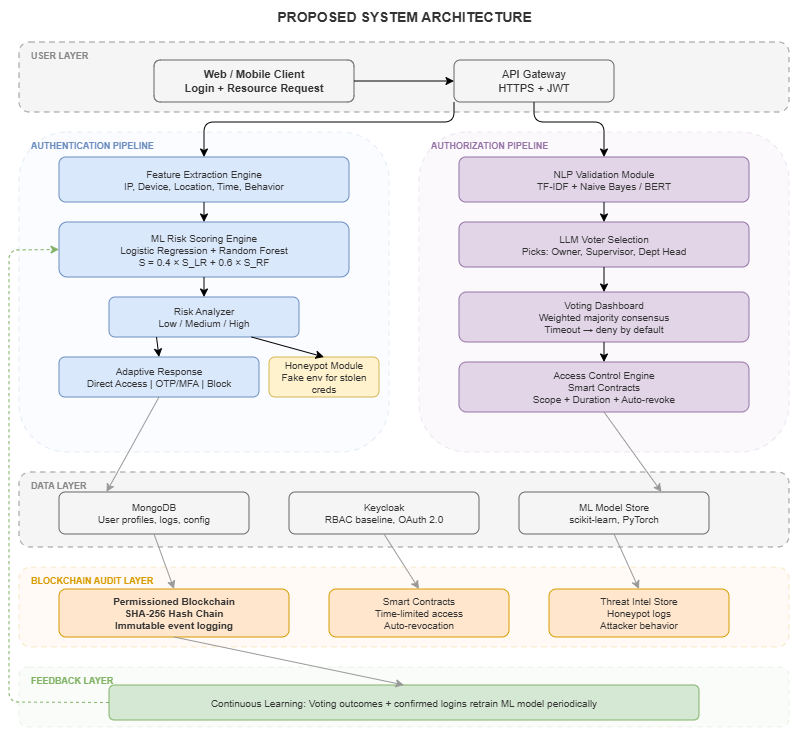

The diagram above was exported from draw.io. Its source (the exported page's mxGraphModel, read from the mxfile embedded in the PNG):
<mxGraphModel dx="852" dy="473" grid="1" gridSize="10" guides="1" tooltips="1" connect="1" arrows="1" fold="1" page="1" pageScale="1" pageWidth="827" pageHeight="1169" math="0" shadow="0">
  <root>
    <mxCell id="0" />
    <mxCell id="1" parent="0" />
    <mxCell id="title" parent="1" style="text;html=1;align=center;verticalAlign=middle;fontSize=14;fontStyle=1;fontColor=#333333;" value="PROPOSED SYSTEM ARCHITECTURE" vertex="1">
      <mxGeometry height="30" width="400" x="225" y="10" as="geometry" />
    </mxCell>
    <mxCell id="userbox" parent="1" style="rounded=1;whiteSpace=wrap;fillColor=#f5f5f5;strokeColor=#999999;dashed=1;dashPattern=5 5;" value="" vertex="1">
      <mxGeometry height="70" width="770" x="40" y="50" as="geometry" />
    </mxCell>
    <mxCell id="userlabel" parent="1" style="text;fontStyle=1;fontSize=9;fontColor=#888888;align=left;" value="USER LAYER" vertex="1">
      <mxGeometry height="15" width="100" x="50" y="52" as="geometry" />
    </mxCell>
    <mxCell id="2" parent="1" style="rounded=1;whiteSpace=wrap;fillColor=#f5f5f5;strokeColor=#666666;fontStyle=1;fontSize=11;fontColor=#333333;" value="Web / Mobile Client&#10;Login + Resource Request" vertex="1">
      <mxGeometry height="42" width="200" x="175" y="68" as="geometry" />
    </mxCell>
    <mxCell id="3" parent="1" style="rounded=1;whiteSpace=wrap;fillColor=#f5f5f5;strokeColor=#666666;fontSize=11;fontColor=#333333;" value="API Gateway&#10;HTTPS + JWT" vertex="1">
      <mxGeometry height="42" width="160" x="475" y="68" as="geometry" />
    </mxCell>
    <mxCell id="e_user" edge="1" parent="1" source="2" style="exitX=1;exitY=0.5;entryX=0;entryY=0.5;" target="3">
      <mxGeometry relative="1" as="geometry" />
    </mxCell>
    <mxCell id="authbox" parent="1" style="rounded=1;whiteSpace=wrap;fillColor=#dae8fc;strokeColor=#6c8ebf;opacity=15;dashed=1;dashPattern=5 5;" value="" vertex="1">
      <mxGeometry height="320" width="370" x="40" y="140" as="geometry" />
    </mxCell>
    <mxCell id="authlabel" parent="1" style="text;fontStyle=1;fontSize=9;fontColor=#6c8ebf;align=left;" value="AUTHENTICATION PIPELINE" vertex="1">
      <mxGeometry height="15" width="200" x="50" y="142" as="geometry" />
    </mxCell>
    <mxCell id="10" parent="1" style="rounded=1;whiteSpace=wrap;fillColor=#dae8fc;strokeColor=#6c8ebf;fontSize=10;fontColor=#333333;" value="Feature Extraction Engine&#10;IP, Device, Location, Time, Behavior" vertex="1">
      <mxGeometry height="45" width="290" x="80" y="165" as="geometry" />
    </mxCell>
    <mxCell id="11" parent="1" style="rounded=1;whiteSpace=wrap;fillColor=#dae8fc;strokeColor=#6c8ebf;fontSize=10;fontColor=#333333;" value="ML Risk Scoring Engine&#10;Logistic Regression + Random Forest&#10;S = 0.4 × S_LR + 0.6 × S_RF" vertex="1">
      <mxGeometry height="55" width="290" x="80" y="230" as="geometry" />
    </mxCell>
    <mxCell id="12" parent="1" style="rounded=1;whiteSpace=wrap;fillColor=#dae8fc;strokeColor=#6c8ebf;fontSize=10;fontColor=#333333;" value="Risk Analyzer&#10;Low / Medium / High" vertex="1">
      <mxGeometry height="40" width="190" x="130" y="305" as="geometry" />
    </mxCell>
    <mxCell id="13" parent="1" style="rounded=1;whiteSpace=wrap;fillColor=#dae8fc;strokeColor=#6c8ebf;fontSize=10;fontColor=#333333;" value="Adaptive Response&#10;Direct Access | OTP/MFA | Block" vertex="1">
      <mxGeometry height="40" width="200" x="80" y="365" as="geometry" />
    </mxCell>
    <mxCell id="14" parent="1" style="rounded=1;whiteSpace=wrap;fillColor=#fff2cc;strokeColor=#d6b656;fontSize=10;fontColor=#333333;" value="Honeypot Module&#10;Fake env for stolen creds" vertex="1">
      <mxGeometry height="40" width="110" x="290" y="365" as="geometry" />
    </mxCell>
    <mxCell id="ea1" edge="1" parent="1" source="10" style="exitX=0.5;exitY=1;entryX=0.5;entryY=0;" target="11">
      <mxGeometry relative="1" as="geometry" />
    </mxCell>
    <mxCell id="ea2" edge="1" parent="1" source="11" style="exitX=0.5;exitY=1;entryX=0.5;entryY=0;" target="12">
      <mxGeometry relative="1" as="geometry" />
    </mxCell>
    <mxCell id="ea3" edge="1" parent="1" source="12" style="exitX=0.25;exitY=1;entryX=0.5;entryY=0;" target="13">
      <mxGeometry relative="1" as="geometry" />
    </mxCell>
    <mxCell id="ea4" edge="1" parent="1" source="12" style="exitX=0.75;exitY=1;entryX=0.5;entryY=0;" target="14">
      <mxGeometry relative="1" as="geometry" />
    </mxCell>
    <mxCell id="authzbox" parent="1" style="rounded=1;whiteSpace=wrap;fillColor=#e1d5e7;strokeColor=#9673a6;opacity=15;dashed=1;dashPattern=5 5;" value="" vertex="1">
      <mxGeometry height="320" width="370" x="440" y="140" as="geometry" />
    </mxCell>
    <mxCell id="authzlabel" parent="1" style="text;fontStyle=1;fontSize=9;fontColor=#9673a6;align=left;" value="AUTHORIZATION PIPELINE" vertex="1">
      <mxGeometry height="15" width="200" x="450" y="142" as="geometry" />
    </mxCell>
    <mxCell id="20" parent="1" style="rounded=1;whiteSpace=wrap;fillColor=#e1d5e7;strokeColor=#9673a6;fontSize=10;fontColor=#333333;" value="NLP Validation Module&#10;TF-IDF + Naive Bayes / BERT" vertex="1">
      <mxGeometry height="45" width="290" x="480" y="165" as="geometry" />
    </mxCell>
    <mxCell id="21" parent="1" style="rounded=1;whiteSpace=wrap;fillColor=#e1d5e7;strokeColor=#9673a6;fontSize=10;fontColor=#333333;" value="LLM Voter Selection&#10;Picks: Owner, Supervisor, Dept Head" vertex="1">
      <mxGeometry height="45" width="290" x="480" y="230" as="geometry" />
    </mxCell>
    <mxCell id="22" parent="1" style="rounded=1;whiteSpace=wrap;fillColor=#e1d5e7;strokeColor=#9673a6;fontSize=10;fontColor=#333333;" value="Voting Dashboard&#10;Weighted majority consensus&#10;Timeout → deny by default" vertex="1">
      <mxGeometry height="50" width="290" x="480" y="300" as="geometry" />
    </mxCell>
    <mxCell id="23" parent="1" style="rounded=1;whiteSpace=wrap;fillColor=#e1d5e7;strokeColor=#9673a6;fontSize=10;fontColor=#333333;" value="Access Control Engine&#10;Smart Contracts&#10;Scope + Duration + Auto-revoke" vertex="1">
      <mxGeometry height="50" width="290" x="480" y="370" as="geometry" />
    </mxCell>
    <mxCell id="ez1" edge="1" parent="1" source="20" style="exitX=0.5;exitY=1;entryX=0.5;entryY=0;" target="21">
      <mxGeometry relative="1" as="geometry" />
    </mxCell>
    <mxCell id="ez2" edge="1" parent="1" source="21" style="exitX=0.5;exitY=1;entryX=0.5;entryY=0;" target="22">
      <mxGeometry relative="1" as="geometry" />
    </mxCell>
    <mxCell id="ez3" edge="1" parent="1" source="22" style="exitX=0.5;exitY=1;entryX=0.5;entryY=0;" target="23">
      <mxGeometry relative="1" as="geometry" />
    </mxCell>
    <mxCell id="eapi1" edge="1" parent="1" source="3" style="exitX=0;exitY=1;entryX=0.5;entryY=0;" target="10">
      <mxGeometry relative="1" as="geometry">
        <Array as="points">
          <mxPoint x="475" y="130" />
          <mxPoint x="225" y="130" />
        </Array>
      </mxGeometry>
    </mxCell>
    <mxCell id="eapi2" edge="1" parent="1" source="3" style="exitX=0.5;exitY=1;entryX=0.5;entryY=0;" target="20">
      <mxGeometry relative="1" as="geometry">
        <Array as="points">
          <mxPoint x="555" y="130" />
          <mxPoint x="625" y="130" />
        </Array>
      </mxGeometry>
    </mxCell>
    <mxCell id="databox" parent="1" style="rounded=1;whiteSpace=wrap;fillColor=#f5f5f5;strokeColor=#999999;dashed=1;dashPattern=5 5;" value="" vertex="1">
      <mxGeometry height="75" width="770" x="40" y="480" as="geometry" />
    </mxCell>
    <mxCell id="datalabel" parent="1" style="text;fontStyle=1;fontSize=9;fontColor=#888888;align=left;" value="DATA LAYER" vertex="1">
      <mxGeometry height="15" width="100" x="50" y="482" as="geometry" />
    </mxCell>
    <mxCell id="30" parent="1" style="rounded=1;whiteSpace=wrap;fillColor=#f5f5f5;strokeColor=#666666;fontSize=10;fontColor=#333333;" value="MongoDB&#10;User profiles, logs, config" vertex="1">
      <mxGeometry height="42" width="190" x="80" y="500" as="geometry" />
    </mxCell>
    <mxCell id="31" parent="1" style="rounded=1;whiteSpace=wrap;fillColor=#f5f5f5;strokeColor=#666666;fontSize=10;fontColor=#333333;" value="Keycloak&#10;RBAC baseline, OAuth 2.0" vertex="1">
      <mxGeometry height="42" width="190" x="310" y="500" as="geometry" />
    </mxCell>
    <mxCell id="32" parent="1" style="rounded=1;whiteSpace=wrap;fillColor=#f5f5f5;strokeColor=#666666;fontSize=10;fontColor=#333333;" value="ML Model Store&#10;scikit-learn, PyTorch" vertex="1">
      <mxGeometry height="42" width="190" x="540" y="500" as="geometry" />
    </mxCell>
    <mxCell id="bcbox" parent="1" style="rounded=1;whiteSpace=wrap;fillColor=#ffe6cc;strokeColor=#d79b00;opacity=20;dashed=1;dashPattern=5 5;" value="" vertex="1">
      <mxGeometry height="80" width="770" x="40" y="575" as="geometry" />
    </mxCell>
    <mxCell id="bclabel" parent="1" style="text;fontStyle=1;fontSize=9;fontColor=#d79b00;align=left;" value="BLOCKCHAIN AUDIT LAYER" vertex="1">
      <mxGeometry height="15" width="200" x="50" y="577" as="geometry" />
    </mxCell>
    <mxCell id="40" parent="1" style="rounded=1;whiteSpace=wrap;fillColor=#ffe6cc;strokeColor=#d79b00;fontStyle=1;fontSize=10;fontColor=#333333;" value="Permissioned Blockchain&#10;SHA-256 Hash Chain&#10;Immutable event logging" vertex="1">
      <mxGeometry height="48" width="230" x="80" y="597" as="geometry" />
    </mxCell>
    <mxCell id="41" parent="1" style="rounded=1;whiteSpace=wrap;fillColor=#ffe6cc;strokeColor=#d79b00;fontSize=10;fontColor=#333333;" value="Smart Contracts&#10;Time-limited access&#10;Auto-revocation" vertex="1">
      <mxGeometry height="48" width="180" x="350" y="597" as="geometry" />
    </mxCell>
    <mxCell id="42" parent="1" style="rounded=1;whiteSpace=wrap;fillColor=#ffe6cc;strokeColor=#d79b00;fontSize=10;fontColor=#333333;" value="Threat Intel Store&#10;Honeypot logs&#10;Attacker behavior" vertex="1">
      <mxGeometry height="48" width="180" x="570" y="597" as="geometry" />
    </mxCell>
    <mxCell id="fbbox" parent="1" style="rounded=1;whiteSpace=wrap;fillColor=#d5e8d4;strokeColor=#82b366;opacity=15;dashed=1;dashPattern=5 5;" value="" vertex="1">
      <mxGeometry height="60" width="770" x="40" y="675" as="geometry" />
    </mxCell>
    <mxCell id="fblabel" parent="1" style="text;fontStyle=1;fontSize=9;fontColor=#82b366;align=left;" value="FEEDBACK LAYER" vertex="1">
      <mxGeometry height="15" width="200" x="50" y="677" as="geometry" />
    </mxCell>
    <mxCell id="50" parent="1" style="rounded=1;whiteSpace=wrap;fillColor=#d5e8d4;strokeColor=#82b366;fontSize=10;fontColor=#333333;" value="Continuous Learning: Voting outcomes + confirmed logins retrain ML model periodically" vertex="1">
      <mxGeometry height="35" width="590" x="130" y="693" as="geometry" />
    </mxCell>
    <mxCell id="ev1" edge="1" parent="1" source="13" style="exitX=0.5;exitY=1;entryX=0.25;entryY=0;strokeColor=#999999;" target="30">
      <mxGeometry relative="1" as="geometry" />
    </mxCell>
    <mxCell id="ev2" edge="1" parent="1" source="23" style="exitX=0.5;exitY=1;entryX=0.75;entryY=0;strokeColor=#999999;" target="32">
      <mxGeometry relative="1" as="geometry" />
    </mxCell>
    <mxCell id="ev3" edge="1" parent="1" source="30" style="exitX=0.5;exitY=1;entryX=0.5;entryY=0;strokeColor=#999999;" target="40">
      <mxGeometry relative="1" as="geometry" />
    </mxCell>
    <mxCell id="ev4" edge="1" parent="1" source="31" style="exitX=0.5;exitY=1;entryX=0.5;entryY=0;strokeColor=#999999;" target="41">
      <mxGeometry relative="1" as="geometry" />
    </mxCell>
    <mxCell id="ev5" edge="1" parent="1" source="32" style="exitX=0.5;exitY=1;entryX=0.5;entryY=0;strokeColor=#999999;" target="42">
      <mxGeometry relative="1" as="geometry" />
    </mxCell>
    <mxCell id="ev6" edge="1" parent="1" source="40" style="exitX=0.5;exitY=1;entryX=0.5;entryY=0;strokeColor=#999999;" target="50">
      <mxGeometry relative="1" as="geometry" />
    </mxCell>
    <mxCell id="efb" edge="1" parent="1" source="50" style="dashed=1;strokeColor=#82b366;exitX=0;exitY=0.5;entryX=0;entryY=0.5;" target="11">
      <mxGeometry relative="1" as="geometry">
        <Array as="points">
          <mxPoint x="30" y="710" />
          <mxPoint x="30" y="258" />
        </Array>
      </mxGeometry>
    </mxCell>
  </root>
</mxGraphModel>